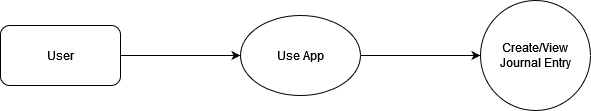

The diagram above was exported from draw.io. Its source (the exported page's mxGraphModel, read from the mxfile embedded in the PNG):
<mxGraphModel dx="2924" dy="1152" grid="1" gridSize="10" guides="1" tooltips="1" connect="1" arrows="1" fold="1" page="1" pageScale="1" pageWidth="850" pageHeight="1100" math="0" shadow="0">
  <root>
    <mxCell id="0" />
    <mxCell id="1" parent="0" />
    <mxCell id="ADoh27ED5JkUL0t0Kjl8-1" value="User" style="rounded=1;whiteSpace=wrap;html=1;" vertex="1" parent="1">
      <mxGeometry x="-320" y="120" width="120" height="60" as="geometry" />
    </mxCell>
    <mxCell id="ADoh27ED5JkUL0t0Kjl8-2" value="Use App" style="ellipse;whiteSpace=wrap;html=1;" vertex="1" parent="1">
      <mxGeometry x="-80" y="110" width="120" height="80" as="geometry" />
    </mxCell>
    <mxCell id="ADoh27ED5JkUL0t0Kjl8-3" value="Create/View Journal Entry" style="ellipse;whiteSpace=wrap;html=1;aspect=fixed;" vertex="1" parent="1">
      <mxGeometry x="160" y="95" width="110" height="110" as="geometry" />
    </mxCell>
    <mxCell id="ADoh27ED5JkUL0t0Kjl8-4" value="" style="endArrow=classic;html=1;rounded=0;exitX=1;exitY=0.5;exitDx=0;exitDy=0;entryX=0;entryY=0.5;entryDx=0;entryDy=0;" edge="1" parent="1" source="ADoh27ED5JkUL0t0Kjl8-1" target="ADoh27ED5JkUL0t0Kjl8-2">
      <mxGeometry width="50" height="50" relative="1" as="geometry">
        <mxPoint x="-170" y="170" as="sourcePoint" />
        <mxPoint x="-120" y="120" as="targetPoint" />
      </mxGeometry>
    </mxCell>
    <mxCell id="ADoh27ED5JkUL0t0Kjl8-5" value="" style="endArrow=classic;html=1;rounded=0;exitX=1;exitY=0.5;exitDx=0;exitDy=0;entryX=0;entryY=0.5;entryDx=0;entryDy=0;" edge="1" parent="1" source="ADoh27ED5JkUL0t0Kjl8-2" target="ADoh27ED5JkUL0t0Kjl8-3">
      <mxGeometry width="50" height="50" relative="1" as="geometry">
        <mxPoint x="80" y="210" as="sourcePoint" />
        <mxPoint x="130" y="160" as="targetPoint" />
      </mxGeometry>
    </mxCell>
  </root>
</mxGraphModel>